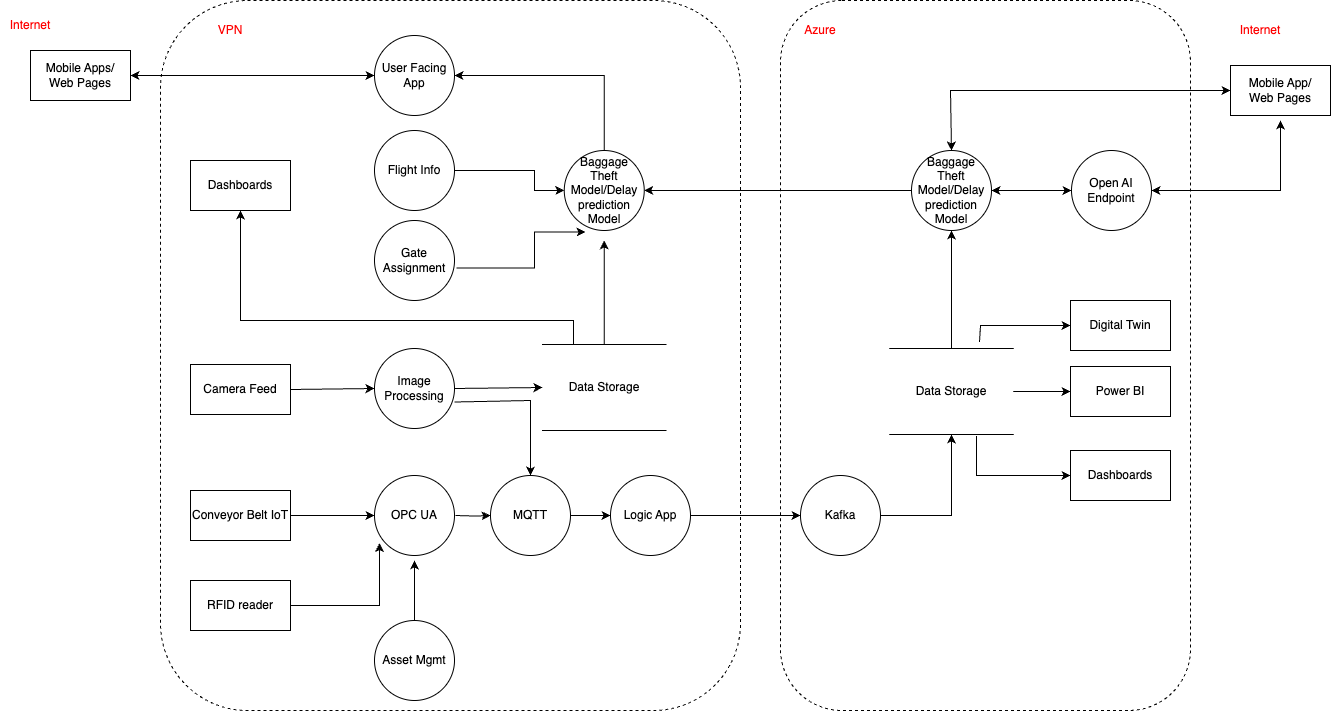

The diagram above was exported from draw.io. Its source (the exported page's mxGraphModel, read from the mxfile embedded in the PNG):
<mxGraphModel dx="1929" dy="1625" grid="1" gridSize="10" guides="1" tooltips="1" connect="1" arrows="1" fold="1" page="0" pageScale="1" pageWidth="850" pageHeight="1100" background="#ffffff" math="0" shadow="0">
  <root>
    <mxCell id="0" />
    <mxCell id="1" parent="0" />
    <mxCell id="hm_KuFNB-yaqS4VHcVbY-56" value="" style="rounded=1;whiteSpace=wrap;html=1;dashed=1;" vertex="1" parent="1">
      <mxGeometry x="350" y="-410" width="410" height="710" as="geometry" />
    </mxCell>
    <mxCell id="hm_KuFNB-yaqS4VHcVbY-32" value="" style="rounded=1;whiteSpace=wrap;html=1;dashed=1;" vertex="1" parent="1">
      <mxGeometry x="-270" y="-410" width="580" height="710" as="geometry" />
    </mxCell>
    <mxCell id="hm_KuFNB-yaqS4VHcVbY-14" style="edgeStyle=orthogonalEdgeStyle;rounded=0;orthogonalLoop=1;jettySize=auto;html=1;entryX=0;entryY=0.5;entryDx=0;entryDy=0;" edge="1" parent="1" source="hm_KuFNB-yaqS4VHcVbY-1" target="hm_KuFNB-yaqS4VHcVbY-13">
      <mxGeometry relative="1" as="geometry">
        <Array as="points">
          <mxPoint x="104" y="-240" />
          <mxPoint x="104" y="-220" />
        </Array>
      </mxGeometry>
    </mxCell>
    <mxCell id="hm_KuFNB-yaqS4VHcVbY-1" value="Flight Info" style="ellipse;whiteSpace=wrap;html=1;aspect=fixed;" vertex="1" parent="1">
      <mxGeometry x="-56" y="-280" width="80" height="80" as="geometry" />
    </mxCell>
    <mxCell id="hm_KuFNB-yaqS4VHcVbY-23" style="edgeStyle=orthogonalEdgeStyle;rounded=0;orthogonalLoop=1;jettySize=auto;html=1;entryX=0.266;entryY=1.019;entryDx=0;entryDy=0;entryPerimeter=0;exitX=1.025;exitY=0.594;exitDx=0;exitDy=0;exitPerimeter=0;" edge="1" parent="1" source="hm_KuFNB-yaqS4VHcVbY-2" target="hm_KuFNB-yaqS4VHcVbY-13">
      <mxGeometry relative="1" as="geometry">
        <mxPoint x="194" y="-200" as="targetPoint" />
        <Array as="points">
          <mxPoint x="104" y="-142" />
          <mxPoint x="104" y="-178" />
        </Array>
      </mxGeometry>
    </mxCell>
    <mxCell id="hm_KuFNB-yaqS4VHcVbY-2" value="Gate Assignment" style="ellipse;whiteSpace=wrap;html=1;aspect=fixed;" vertex="1" parent="1">
      <mxGeometry x="-56" y="-190" width="80" height="80" as="geometry" />
    </mxCell>
    <mxCell id="hm_KuFNB-yaqS4VHcVbY-27" style="edgeStyle=orthogonalEdgeStyle;rounded=0;orthogonalLoop=1;jettySize=auto;html=1;" edge="1" parent="1" source="hm_KuFNB-yaqS4VHcVbY-3">
      <mxGeometry relative="1" as="geometry">
        <mxPoint x="-16" y="150" as="targetPoint" />
      </mxGeometry>
    </mxCell>
    <mxCell id="hm_KuFNB-yaqS4VHcVbY-3" value="Asset Mgmt" style="ellipse;whiteSpace=wrap;html=1;aspect=fixed;" vertex="1" parent="1">
      <mxGeometry x="-56" y="210" width="80" height="80" as="geometry" />
    </mxCell>
    <mxCell id="hm_KuFNB-yaqS4VHcVbY-4" value="OPC UA" style="ellipse;whiteSpace=wrap;html=1;aspect=fixed;" vertex="1" parent="1">
      <mxGeometry x="-56" y="65" width="80" height="80" as="geometry" />
    </mxCell>
    <mxCell id="hm_KuFNB-yaqS4VHcVbY-5" value="Camera Feed" style="rounded=0;whiteSpace=wrap;html=1;" vertex="1" parent="1">
      <mxGeometry x="-240" y="-46" width="100" height="50" as="geometry" />
    </mxCell>
    <mxCell id="hm_KuFNB-yaqS4VHcVbY-28" style="edgeStyle=orthogonalEdgeStyle;rounded=0;orthogonalLoop=1;jettySize=auto;html=1;entryX=0;entryY=0.5;entryDx=0;entryDy=0;" edge="1" parent="1" source="hm_KuFNB-yaqS4VHcVbY-6" target="hm_KuFNB-yaqS4VHcVbY-4">
      <mxGeometry relative="1" as="geometry" />
    </mxCell>
    <mxCell id="hm_KuFNB-yaqS4VHcVbY-6" value="Conveyor Belt IoT" style="rounded=0;whiteSpace=wrap;html=1;" vertex="1" parent="1">
      <mxGeometry x="-240" y="80" width="100" height="50" as="geometry" />
    </mxCell>
    <mxCell id="hm_KuFNB-yaqS4VHcVbY-7" value="RFID reader" style="rounded=0;whiteSpace=wrap;html=1;" vertex="1" parent="1">
      <mxGeometry x="-240" y="170" width="100" height="50" as="geometry" />
    </mxCell>
    <mxCell id="hm_KuFNB-yaqS4VHcVbY-8" value="Image Processing" style="ellipse;whiteSpace=wrap;html=1;aspect=fixed;" vertex="1" parent="1">
      <mxGeometry x="-56" y="-62" width="80" height="80" as="geometry" />
    </mxCell>
    <mxCell id="hm_KuFNB-yaqS4VHcVbY-16" style="edgeStyle=orthogonalEdgeStyle;rounded=0;orthogonalLoop=1;jettySize=auto;html=1;" edge="1" parent="1" source="hm_KuFNB-yaqS4VHcVbY-10">
      <mxGeometry relative="1" as="geometry">
        <mxPoint x="173.75" y="-170" as="targetPoint" />
      </mxGeometry>
    </mxCell>
    <mxCell id="hm_KuFNB-yaqS4VHcVbY-10" value="Data Storage" style="shape=partialRectangle;whiteSpace=wrap;html=1;left=0;right=0;fillColor=none;" vertex="1" parent="1">
      <mxGeometry x="112" y="-66" width="123.5" height="86" as="geometry" />
    </mxCell>
    <mxCell id="hm_KuFNB-yaqS4VHcVbY-11" value="" style="endArrow=classic;html=1;rounded=0;exitX=1;exitY=0.5;exitDx=0;exitDy=0;entryX=0;entryY=0.5;entryDx=0;entryDy=0;" edge="1" parent="1" source="hm_KuFNB-yaqS4VHcVbY-5" target="hm_KuFNB-yaqS4VHcVbY-8">
      <mxGeometry width="50" height="50" relative="1" as="geometry">
        <mxPoint x="140" y="50" as="sourcePoint" />
        <mxPoint x="197" y="-16" as="targetPoint" />
      </mxGeometry>
    </mxCell>
    <mxCell id="hm_KuFNB-yaqS4VHcVbY-12" value="" style="endArrow=classic;html=1;rounded=0;entryX=0;entryY=0.5;entryDx=0;entryDy=0;exitX=1;exitY=0.5;exitDx=0;exitDy=0;" edge="1" parent="1" source="hm_KuFNB-yaqS4VHcVbY-8" target="hm_KuFNB-yaqS4VHcVbY-10">
      <mxGeometry width="50" height="50" relative="1" as="geometry">
        <mxPoint x="-36" y="50" as="sourcePoint" />
        <mxPoint x="14" as="targetPoint" />
      </mxGeometry>
    </mxCell>
    <mxCell id="hm_KuFNB-yaqS4VHcVbY-24" style="edgeStyle=orthogonalEdgeStyle;rounded=0;orthogonalLoop=1;jettySize=auto;html=1;exitX=0.5;exitY=0;exitDx=0;exitDy=0;entryX=1;entryY=0.5;entryDx=0;entryDy=0;" edge="1" parent="1" source="hm_KuFNB-yaqS4VHcVbY-13" target="hm_KuFNB-yaqS4VHcVbY-21">
      <mxGeometry relative="1" as="geometry" />
    </mxCell>
    <mxCell id="hm_KuFNB-yaqS4VHcVbY-13" value="Baggage Theft Model/Delay prediction Model" style="ellipse;whiteSpace=wrap;html=1;aspect=fixed;" vertex="1" parent="1">
      <mxGeometry x="133.75" y="-260" width="80" height="80" as="geometry" />
    </mxCell>
    <mxCell id="hm_KuFNB-yaqS4VHcVbY-19" value="D&lt;span style=&quot;color: rgba(0, 0, 0, 0); font-family: monospace; font-size: 0px; text-align: start; text-wrap: nowrap;&quot;&gt;%3CmxGraphModel%3E%3Croot%3E%3CmxCell%20id%3D%220%22%2F%3E%3CmxCell%20id%3D%221%22%20parent%3D%220%22%2F%3E%3CmxCell%20id%3D%222%22%20value%3D%22Camera%20Feed%22%20style%3D%22rounded%3D0%3BwhiteSpace%3Dwrap%3Bhtml%3D1%3B%22%20vertex%3D%221%22%20parent%3D%221%22%3E%3CmxGeometry%20x%3D%22-240%22%20y%3D%22-50%22%20width%3D%22100%22%20height%3D%2250%22%20as%3D%22geometry%22%2F%3E%3C%2FmxCell%3E%3C%2Froot%3E%3C%2FmxGraphModel%3E&lt;/span&gt;ashboards" style="rounded=0;whiteSpace=wrap;html=1;" vertex="1" parent="1">
      <mxGeometry x="-240" y="-250" width="100" height="50" as="geometry" />
    </mxCell>
    <mxCell id="hm_KuFNB-yaqS4VHcVbY-20" value="Mobile Apps/&lt;div&gt;Web Pages&lt;/div&gt;" style="rounded=0;whiteSpace=wrap;html=1;" vertex="1" parent="1">
      <mxGeometry x="-400" y="-360" width="100" height="50" as="geometry" />
    </mxCell>
    <mxCell id="hm_KuFNB-yaqS4VHcVbY-21" value="User Facing App" style="ellipse;whiteSpace=wrap;html=1;aspect=fixed;" vertex="1" parent="1">
      <mxGeometry x="-56" y="-375" width="80" height="80" as="geometry" />
    </mxCell>
    <mxCell id="hm_KuFNB-yaqS4VHcVbY-22" value="" style="endArrow=classic;startArrow=classic;html=1;rounded=0;exitX=1;exitY=0.5;exitDx=0;exitDy=0;entryX=0;entryY=0.5;entryDx=0;entryDy=0;" edge="1" parent="1" source="hm_KuFNB-yaqS4VHcVbY-20" target="hm_KuFNB-yaqS4VHcVbY-21">
      <mxGeometry width="50" height="50" relative="1" as="geometry">
        <mxPoint y="-120" as="sourcePoint" />
        <mxPoint x="50" y="-170" as="targetPoint" />
      </mxGeometry>
    </mxCell>
    <mxCell id="hm_KuFNB-yaqS4VHcVbY-25" value="" style="endArrow=classic;html=1;rounded=0;exitX=0.25;exitY=0;exitDx=0;exitDy=0;entryX=0.5;entryY=1;entryDx=0;entryDy=0;" edge="1" parent="1" source="hm_KuFNB-yaqS4VHcVbY-10" target="hm_KuFNB-yaqS4VHcVbY-19">
      <mxGeometry width="50" height="50" relative="1" as="geometry">
        <mxPoint y="-120" as="sourcePoint" />
        <mxPoint x="50" y="-170" as="targetPoint" />
        <Array as="points">
          <mxPoint x="143" y="-90" />
          <mxPoint x="70" y="-90" />
          <mxPoint x="-190" y="-90" />
        </Array>
      </mxGeometry>
    </mxCell>
    <mxCell id="hm_KuFNB-yaqS4VHcVbY-30" style="edgeStyle=orthogonalEdgeStyle;rounded=0;orthogonalLoop=1;jettySize=auto;html=1;entryX=0.063;entryY=0.844;entryDx=0;entryDy=0;entryPerimeter=0;" edge="1" parent="1" source="hm_KuFNB-yaqS4VHcVbY-7" target="hm_KuFNB-yaqS4VHcVbY-4">
      <mxGeometry relative="1" as="geometry" />
    </mxCell>
    <mxCell id="hm_KuFNB-yaqS4VHcVbY-33" value="VPN" style="text;html=1;align=center;verticalAlign=middle;whiteSpace=wrap;rounded=0;fontColor=#FF0000;" vertex="1" parent="1">
      <mxGeometry x="-230" y="-400" width="60" height="40" as="geometry" />
    </mxCell>
    <mxCell id="hm_KuFNB-yaqS4VHcVbY-43" style="edgeStyle=orthogonalEdgeStyle;rounded=0;orthogonalLoop=1;jettySize=auto;html=1;entryX=0.5;entryY=1;entryDx=0;entryDy=0;" edge="1" parent="1" source="hm_KuFNB-yaqS4VHcVbY-34" target="hm_KuFNB-yaqS4VHcVbY-42">
      <mxGeometry relative="1" as="geometry" />
    </mxCell>
    <mxCell id="hm_KuFNB-yaqS4VHcVbY-34" value="Kafka" style="ellipse;whiteSpace=wrap;html=1;aspect=fixed;" vertex="1" parent="1">
      <mxGeometry x="370" y="65" width="80" height="80" as="geometry" />
    </mxCell>
    <mxCell id="hm_KuFNB-yaqS4VHcVbY-37" value="" style="endArrow=classic;html=1;rounded=0;exitX=1;exitY=0.669;exitDx=0;exitDy=0;entryX=0.5;entryY=0;entryDx=0;entryDy=0;exitPerimeter=0;" edge="1" parent="1" source="hm_KuFNB-yaqS4VHcVbY-8" target="hm_KuFNB-yaqS4VHcVbY-36">
      <mxGeometry width="50" height="50" relative="1" as="geometry">
        <mxPoint x="210" y="430" as="sourcePoint" />
        <mxPoint x="260" y="380" as="targetPoint" />
        <Array as="points">
          <mxPoint x="100" y="-10" />
          <mxPoint x="100" y="20" />
          <mxPoint x="100" y="40" />
        </Array>
      </mxGeometry>
    </mxCell>
    <mxCell id="hm_KuFNB-yaqS4VHcVbY-38" value="" style="edgeStyle=orthogonalEdgeStyle;rounded=0;orthogonalLoop=1;jettySize=auto;html=1;" edge="1" parent="1" target="hm_KuFNB-yaqS4VHcVbY-36">
      <mxGeometry relative="1" as="geometry">
        <mxPoint x="130" y="105" as="targetPoint" />
        <mxPoint x="25" y="105" as="sourcePoint" />
      </mxGeometry>
    </mxCell>
    <mxCell id="hm_KuFNB-yaqS4VHcVbY-40" style="edgeStyle=orthogonalEdgeStyle;rounded=0;orthogonalLoop=1;jettySize=auto;html=1;exitX=1;exitY=0.5;exitDx=0;exitDy=0;" edge="1" parent="1" source="hm_KuFNB-yaqS4VHcVbY-36" target="hm_KuFNB-yaqS4VHcVbY-39">
      <mxGeometry relative="1" as="geometry" />
    </mxCell>
    <mxCell id="hm_KuFNB-yaqS4VHcVbY-36" value="MQTT" style="ellipse;whiteSpace=wrap;html=1;aspect=fixed;" vertex="1" parent="1">
      <mxGeometry x="60" y="65" width="80" height="80" as="geometry" />
    </mxCell>
    <mxCell id="hm_KuFNB-yaqS4VHcVbY-41" style="edgeStyle=orthogonalEdgeStyle;rounded=0;orthogonalLoop=1;jettySize=auto;html=1;" edge="1" parent="1" source="hm_KuFNB-yaqS4VHcVbY-39" target="hm_KuFNB-yaqS4VHcVbY-34">
      <mxGeometry relative="1" as="geometry">
        <mxPoint x="360" y="105" as="targetPoint" />
      </mxGeometry>
    </mxCell>
    <mxCell id="hm_KuFNB-yaqS4VHcVbY-39" value="Logic App" style="ellipse;whiteSpace=wrap;html=1;aspect=fixed;" vertex="1" parent="1">
      <mxGeometry x="180" y="65" width="80" height="80" as="geometry" />
    </mxCell>
    <mxCell id="hm_KuFNB-yaqS4VHcVbY-47" style="edgeStyle=orthogonalEdgeStyle;rounded=0;orthogonalLoop=1;jettySize=auto;html=1;" edge="1" parent="1" source="hm_KuFNB-yaqS4VHcVbY-42" target="hm_KuFNB-yaqS4VHcVbY-48">
      <mxGeometry relative="1" as="geometry">
        <mxPoint x="521.75" y="-160" as="targetPoint" />
      </mxGeometry>
    </mxCell>
    <mxCell id="hm_KuFNB-yaqS4VHcVbY-42" value="Data Storage" style="shape=partialRectangle;whiteSpace=wrap;html=1;left=0;right=0;fillColor=none;" vertex="1" parent="1">
      <mxGeometry x="459.25" y="-62" width="123.5" height="86" as="geometry" />
    </mxCell>
    <mxCell id="hm_KuFNB-yaqS4VHcVbY-44" value="D&lt;span style=&quot;color: rgba(0, 0, 0, 0); font-family: monospace; font-size: 0px; text-align: start; text-wrap: nowrap;&quot;&gt;%3CmxGraphModel%3E%3Croot%3E%3CmxCell%20id%3D%220%22%2F%3E%3CmxCell%20id%3D%221%22%20parent%3D%220%22%2F%3E%3CmxCell%20id%3D%222%22%20value%3D%22Camera%20Feed%22%20style%3D%22rounded%3D0%3BwhiteSpace%3Dwrap%3Bhtml%3D1%3B%22%20vertex%3D%221%22%20parent%3D%221%22%3E%3CmxGeometry%20x%3D%22-240%22%20y%3D%22-50%22%20width%3D%22100%22%20height%3D%2250%22%20as%3D%22geometry%22%2F%3E%3C%2FmxCell%3E%3C%2Froot%3E%3C%2FmxGraphModel%3E&lt;/span&gt;ashboards" style="rounded=0;whiteSpace=wrap;html=1;" vertex="1" parent="1">
      <mxGeometry x="640" y="40" width="100" height="50" as="geometry" />
    </mxCell>
    <mxCell id="hm_KuFNB-yaqS4VHcVbY-45" value="Power BI" style="rounded=0;whiteSpace=wrap;html=1;" vertex="1" parent="1">
      <mxGeometry x="640" y="-44" width="100" height="50" as="geometry" />
    </mxCell>
    <mxCell id="hm_KuFNB-yaqS4VHcVbY-46" value="Digital Twin" style="rounded=0;whiteSpace=wrap;html=1;" vertex="1" parent="1">
      <mxGeometry x="640" y="-110" width="100" height="50" as="geometry" />
    </mxCell>
    <mxCell id="hm_KuFNB-yaqS4VHcVbY-49" style="edgeStyle=orthogonalEdgeStyle;rounded=0;orthogonalLoop=1;jettySize=auto;html=1;entryX=1;entryY=0.5;entryDx=0;entryDy=0;" edge="1" parent="1" source="hm_KuFNB-yaqS4VHcVbY-48" target="hm_KuFNB-yaqS4VHcVbY-13">
      <mxGeometry relative="1" as="geometry" />
    </mxCell>
    <mxCell id="hm_KuFNB-yaqS4VHcVbY-48" value="Baggage Theft Model/Delay prediction Model" style="ellipse;whiteSpace=wrap;html=1;aspect=fixed;" vertex="1" parent="1">
      <mxGeometry x="481" y="-260" width="80" height="80" as="geometry" />
    </mxCell>
    <mxCell id="hm_KuFNB-yaqS4VHcVbY-50" value="" style="endArrow=classic;html=1;rounded=0;entryX=0;entryY=0.5;entryDx=0;entryDy=0;exitX=0.727;exitY=-0.076;exitDx=0;exitDy=0;exitPerimeter=0;" edge="1" parent="1" source="hm_KuFNB-yaqS4VHcVbY-42" target="hm_KuFNB-yaqS4VHcVbY-46">
      <mxGeometry width="50" height="50" relative="1" as="geometry">
        <mxPoint x="260" y="-10" as="sourcePoint" />
        <mxPoint x="310" y="-60" as="targetPoint" />
        <Array as="points">
          <mxPoint x="550" y="-85" />
        </Array>
      </mxGeometry>
    </mxCell>
    <mxCell id="hm_KuFNB-yaqS4VHcVbY-51" value="" style="endArrow=classic;html=1;rounded=0;exitX=1;exitY=0.5;exitDx=0;exitDy=0;entryX=0;entryY=0.5;entryDx=0;entryDy=0;" edge="1" parent="1" source="hm_KuFNB-yaqS4VHcVbY-42" target="hm_KuFNB-yaqS4VHcVbY-45">
      <mxGeometry width="50" height="50" relative="1" as="geometry">
        <mxPoint x="260" y="-10" as="sourcePoint" />
        <mxPoint x="310" y="-60" as="targetPoint" />
        <Array as="points">
          <mxPoint x="620" y="-19" />
        </Array>
      </mxGeometry>
    </mxCell>
    <mxCell id="hm_KuFNB-yaqS4VHcVbY-52" value="" style="endArrow=classic;html=1;rounded=0;exitX=0.702;exitY=1.017;exitDx=0;exitDy=0;exitPerimeter=0;entryX=0;entryY=0.5;entryDx=0;entryDy=0;" edge="1" parent="1" source="hm_KuFNB-yaqS4VHcVbY-42" target="hm_KuFNB-yaqS4VHcVbY-44">
      <mxGeometry width="50" height="50" relative="1" as="geometry">
        <mxPoint x="260" y="-10" as="sourcePoint" />
        <mxPoint x="310" y="-60" as="targetPoint" />
        <Array as="points">
          <mxPoint x="546" y="65" />
        </Array>
      </mxGeometry>
    </mxCell>
    <mxCell id="hm_KuFNB-yaqS4VHcVbY-53" value="Open AI Endpoint" style="ellipse;whiteSpace=wrap;html=1;" vertex="1" parent="1">
      <mxGeometry x="641" y="-260" width="80" height="80" as="geometry" />
    </mxCell>
    <mxCell id="hm_KuFNB-yaqS4VHcVbY-55" value="" style="endArrow=classic;startArrow=classic;html=1;rounded=0;exitX=1;exitY=0.5;exitDx=0;exitDy=0;entryX=0;entryY=0.5;entryDx=0;entryDy=0;" edge="1" parent="1" source="hm_KuFNB-yaqS4VHcVbY-48" target="hm_KuFNB-yaqS4VHcVbY-53">
      <mxGeometry width="50" height="50" relative="1" as="geometry">
        <mxPoint x="300" y="-30" as="sourcePoint" />
        <mxPoint x="350" y="-80" as="targetPoint" />
      </mxGeometry>
    </mxCell>
    <mxCell id="hm_KuFNB-yaqS4VHcVbY-57" value="&lt;font color=&quot;#ff0000&quot;&gt;Azure&lt;/font&gt;" style="text;html=1;align=center;verticalAlign=middle;whiteSpace=wrap;rounded=0;" vertex="1" parent="1">
      <mxGeometry x="360" y="-395" width="60" height="30" as="geometry" />
    </mxCell>
    <mxCell id="hm_KuFNB-yaqS4VHcVbY-58" value="Mobile App/&lt;div&gt;Web Pages&lt;/div&gt;" style="rounded=0;whiteSpace=wrap;html=1;" vertex="1" parent="1">
      <mxGeometry x="800" y="-345" width="100" height="50" as="geometry" />
    </mxCell>
    <mxCell id="hm_KuFNB-yaqS4VHcVbY-59" value="" style="endArrow=classic;startArrow=classic;html=1;rounded=0;exitX=0.5;exitY=0;exitDx=0;exitDy=0;" edge="1" parent="1" source="hm_KuFNB-yaqS4VHcVbY-48">
      <mxGeometry width="50" height="50" relative="1" as="geometry">
        <mxPoint x="750" y="-270" as="sourcePoint" />
        <mxPoint x="800" y="-320" as="targetPoint" />
        <Array as="points">
          <mxPoint x="520" y="-320" />
        </Array>
      </mxGeometry>
    </mxCell>
    <mxCell id="hm_KuFNB-yaqS4VHcVbY-60" value="" style="endArrow=classic;startArrow=classic;html=1;rounded=0;exitX=1;exitY=0.5;exitDx=0;exitDy=0;" edge="1" parent="1" source="hm_KuFNB-yaqS4VHcVbY-53">
      <mxGeometry width="50" height="50" relative="1" as="geometry">
        <mxPoint x="800" y="-240" as="sourcePoint" />
        <mxPoint x="850" y="-290" as="targetPoint" />
        <Array as="points">
          <mxPoint x="850" y="-220" />
        </Array>
      </mxGeometry>
    </mxCell>
    <mxCell id="hm_KuFNB-yaqS4VHcVbY-61" value="Internet" style="text;html=1;align=center;verticalAlign=middle;whiteSpace=wrap;rounded=0;fontColor=#FF0000;" vertex="1" parent="1">
      <mxGeometry x="-430" y="-400" width="60" height="30" as="geometry" />
    </mxCell>
    <mxCell id="hm_KuFNB-yaqS4VHcVbY-62" value="Internet" style="text;html=1;align=center;verticalAlign=middle;whiteSpace=wrap;rounded=0;fontColor=#FF0000;" vertex="1" parent="1">
      <mxGeometry x="800" y="-395" width="60" height="30" as="geometry" />
    </mxCell>
  </root>
</mxGraphModel>